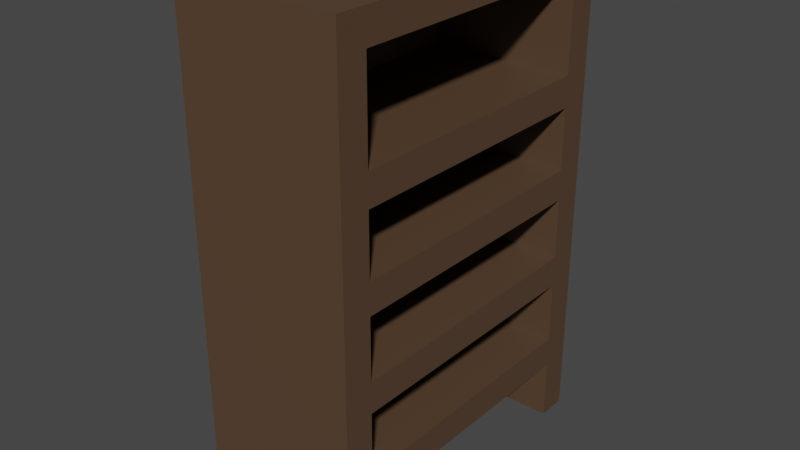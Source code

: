 # Source: shelf.blend  (saved by Blender 3.3.6; exported with 4.5.12 LTS)
import bpy
from mathutils import Matrix  # noqa: F401  (used for matrix-valued properties, if any)

bpy.ops.wm.read_factory_settings(use_empty=True)
scene = bpy.context.scene
scene.name = 'Scene'

# ---- collections
col_collection = bpy.data.collections.new('Collection'); scene.collection.children.link(col_collection)

# ---- materials (node trees are filled in below, after node groups)
mat_wood = bpy.data.materials.new('Wood')
mat_wood.use_transparent_shadow = False

# ---- material node trees
mat_wood.use_nodes = True; mat_wood.node_tree.nodes.clear()
_N = mat_wood.node_tree.nodes; _L = mat_wood.node_tree.links
n0 = _N.new('ShaderNodeBsdfPrincipled'); n0.name = 'Principled BSDF'; n0.location = (10, 300)
n0.distribution = 'GGX'
n0.subsurface_method = 'RANDOM_WALK_SKIN'
n0.inputs[0].default_value = (0.09463, 0.05474, 0.03066, 1.0)
n0.inputs[3].default_value = 1.45
n0.inputs[27].default_value = (0.0, 0.0, 0.0, 1.0)
n0.inputs[28].default_value = 1.0
n1 = _N.new('ShaderNodeOutputMaterial'); n1.name = 'Material Output'; n1.location = (300, 300)
_L.new(n0.outputs[0], n1.inputs[0])
n1.is_active_output = True

# ---- world
world_world = bpy.data.worlds.new('World'); scene.world = world_world
world_world.use_nodes = True; world_world.node_tree.nodes.clear()
_N = world_world.node_tree.nodes; _L = world_world.node_tree.links
n0 = _N.new('ShaderNodeOutputWorld'); n0.name = 'World Output'; n0.location = (300, 300)
n1 = _N.new('ShaderNodeBackground'); n1.name = 'Background'; n1.location = (10, 300)
n1.inputs[0].default_value = (0.05088, 0.05088, 0.05088, 1.0)
_L.new(n1.outputs[0], n0.inputs[0])
n0.is_active_output = True
world_world.color = (0.05088, 0.05088, 0.05088)
world_world.use_sun_shadow = False
world_world.sun_shadow_jitter_overblur = 0.0

# ---- meshes
me_cube_001 = bpy.data.meshes.new('Cube.001')
me_cube_001.from_pydata([(-0.4, -0.8, 0.0), (-0.4, -0.8, 2.4), (-0.4, 0.8, 0.0), (-0.4, 0.8, 2.4), (0.4, -0.8, 0.0), (0.4, -0.8, 2.4), (0.4, 0.8, 0.0), (0.4, 0.8, 2.4), (-0.4, 0.6545, 0.0), (-0.4, -0.6546, 0.0), (-0.4, -0.6546, 2.4), (-0.4, 0.6545, 2.4), (0.4, -0.6546, 0.0), (0.4, 0.6545, 0.0), (0.4, 0.6545, 2.4), (0.4, -0.6546, 2.4), (-0.4, -0.8, 1.2), (0.4, -0.8, 1.2), (0.4, -0.6546, 1.2), (-0.4, -0.6546, 1.2), (-0.4, 0.8, 1.2), (0.4, 0.8, 1.2), (0.4, 0.6545, 1.2), (-0.4, 0.6545, 1.2), (0.4, -0.8, 0.6), (0.4, -0.6546, 0.6), (-0.4, -0.6546, 0.6), (-0.4, -0.8, 0.6), (-0.4, 0.8, 0.6), (0.4, 0.8, 0.6), (0.4, 0.6545, 0.6), (-0.4, 0.6545, 0.6), (-0.4, -0.8, 0.9), (0.4, -0.8, 0.9), (0.4, -0.6546, 0.9), (-0.4, -0.6546, 0.9), (-0.4, 0.8, 0.9), (0.4, 0.8, 0.9), (0.4, 0.6545, 0.9), (-0.4, 0.6545, 0.9), (-0.4, -0.8, 1.8), (0.4, -0.8, 1.8), (0.4, -0.6546, 1.8), (-0.4, -0.6546, 1.8), (-0.4, 0.8, 1.8), (0.4, 0.8, 1.8), (0.4, 0.6545, 1.8), (-0.4, 0.6545, 1.8), (0.4, -0.8, 1.5), (0.4, -0.6546, 1.5), (-0.4, -0.6546, 1.5), (-0.4, -0.8, 1.5), (-0.4, 0.8, 1.5), (0.4, 0.8, 1.5), (0.4, 0.6545, 1.5), (-0.4, 0.6545, 1.5), (-0.4, -0.8, 2.1), (0.4, -0.8, 2.1), (0.4, -0.6546, 2.1), (-0.4, -0.6546, 2.1), (-0.4, 0.8, 2.1), (0.4, 0.8, 2.1), (0.4, 0.6545, 2.1), (-0.4, 0.6545, 2.1), (0.4, -0.8, 0.75), (0.4, -0.6546, 0.75), (-0.4, -0.6546, 0.75), (-0.4, -0.8, 0.75), (-0.4, 0.8, 0.75), (0.4, 0.8, 0.75), (0.4, 0.6545, 0.75), (-0.4, 0.6545, 0.75), (-0.4, 0.8, 1.05), (0.4, 0.8, 1.05), (0.4, 0.6545, 1.05), (-0.4, 0.6545, 1.05), (-0.4, 0.8, 1.35), (0.4, 0.8, 1.35), (0.4, 0.6545, 1.35), (-0.4, 0.6545, 1.35), (-0.4, 0.8, 1.65), (0.4, 0.8, 1.65), (0.4, 0.6545, 1.65), (-0.4, 0.6545, 1.65), (-0.4, 0.8, 1.95), (0.4, 0.8, 1.95), (0.4, 0.6545, 1.95), (-0.4, 0.6545, 1.95), (-0.4, 0.8, 2.25), (0.4, 0.8, 2.25), (0.4, 0.6545, 2.25), (-0.4, 0.6545, 2.25), (-0.4, -0.8, 2.25), (0.4, -0.8, 2.25), (0.4, -0.6546, 2.25), (-0.4, -0.6546, 2.25), (0.4, -0.8, 1.95), (0.4, -0.6546, 1.95), (-0.4, -0.6546, 1.95), (-0.4, -0.8, 1.95), (-0.4, -0.8, 1.65), (0.4, -0.8, 1.65), (0.4, -0.6546, 1.65), (-0.4, -0.6546, 1.65), (0.4, -0.8, 1.35), (0.4, -0.6546, 1.35), (-0.4, -0.6546, 1.35), (-0.4, -0.8, 1.35), (-0.4, -0.8, 1.05), (0.4, -0.8, 1.05), (0.4, -0.6546, 1.05), (-0.4, -0.6546, 1.05), (0.4, -0.8, 0.3), (0.4, -0.6546, 0.3), (-0.4, -0.6546, 0.3), (-0.4, -0.8, 0.3), (-0.4, 0.8, 0.3), (0.4, 0.8, 0.3), (0.4, 0.6545, 0.3), (-0.4, 0.6545, 0.3), (-0.4, 0.8, 0.45), (0.4, 0.8, 0.45), (0.4, 0.6545, 0.45), (-0.4, 0.6545, 0.45), (-0.4, -0.8, 0.45), (0.4, -0.8, 0.45), (0.4, -0.6546, 0.45), (-0.4, -0.6546, 0.45), (-0.32, -0.6546, 1.8), (-0.32, 0.6545, 1.8), (-0.32, -0.6546, 2.1), (-0.32, 0.6545, 2.1), (-0.32, 0.6545, 1.95), (-0.32, 0.6545, 2.25), (-0.32, -0.6546, 2.25), (-0.32, -0.6546, 1.95), (-0.32, -0.6546, 1.5), (-0.32, 0.6545, 1.5), (-0.32, 0.6545, 1.35), (-0.32, 0.6545, 1.65), (-0.32, -0.6546, 1.65), (-0.32, -0.6546, 1.35), (-0.32, -0.6546, 1.2), (-0.32, 0.6545, 1.2), (-0.32, -0.6546, 0.9), (-0.32, 0.6545, 0.9), (-0.32, 0.6545, 1.05), (-0.32, -0.6546, 1.05), (-0.32, -0.6546, 0.6), (-0.32, 0.6545, 0.6), (-0.32, -0.6546, 0.75), (-0.32, 0.6545, 0.75), (-0.32, 0.6545, 0.45), (-0.32, -0.6546, 0.45)], [], [(91, 11, 3, 88), (88, 3, 7, 89), (94, 15, 5, 93), (93, 5, 1, 92), (9, 12, 4, 0), (2, 6, 13, 8), (89, 7, 14, 90), (92, 1, 10, 95), (11, 14, 7, 3), (15, 10, 1, 5), (128, 42, 46, 129), (147, 142, 18, 110), (108, 16, 19, 111), (109, 17, 16, 108), (110, 18, 17, 109), (73, 21, 22, 74), (72, 20, 21, 73), (75, 23, 20, 72), (126, 25, 24, 125), (125, 24, 27, 124), (124, 27, 26, 127), (153, 148, 25, 126), (123, 31, 28, 120), (120, 28, 29, 121), (121, 29, 30, 122), (65, 34, 33, 64), (64, 33, 32, 67), (67, 32, 35, 66), (114, 127, 123, 119), (71, 39, 36, 68), (68, 36, 37, 69), (69, 37, 38, 70), (66, 35, 39, 71), (19, 106, 79, 23), (100, 40, 43, 103), (101, 41, 40, 100), (102, 42, 41, 101), (83, 103, 43, 47), (81, 45, 46, 82), (80, 44, 45, 81), (83, 47, 44, 80), (105, 49, 48, 104), (104, 48, 51, 107), (107, 51, 50, 106), (141, 136, 49, 105), (79, 55, 52, 76), (76, 52, 53, 77), (77, 53, 54, 78), (135, 130, 58, 97), (99, 56, 59, 98), (96, 57, 56, 99), (97, 58, 57, 96), (85, 61, 62, 86), (84, 60, 61, 85), (87, 63, 60, 84), (148, 150, 65, 25), (27, 67, 66, 26), (24, 64, 67, 27), (25, 65, 64, 24), (29, 69, 70, 30), (28, 68, 69, 29), (31, 71, 68, 28), (39, 75, 72, 36), (36, 72, 73, 37), (37, 73, 74, 38), (90, 14, 15, 94), (21, 77, 78, 22), (20, 76, 77, 21), (23, 79, 76, 20), (55, 83, 80, 52), (52, 80, 81, 53), (53, 81, 82, 54), (47, 87, 84, 44), (44, 84, 85, 45), (45, 85, 86, 46), (61, 89, 90, 62), (60, 88, 89, 61), (63, 91, 88, 60), (130, 134, 94, 58), (56, 92, 95, 59), (57, 93, 92, 56), (58, 94, 93, 57), (42, 97, 96, 41), (41, 96, 99, 40), (40, 99, 98, 43), (128, 135, 97, 42), (49, 102, 101, 48), (48, 101, 100, 51), (51, 100, 103, 50), (136, 140, 102, 49), (11, 10, 15, 14), (16, 107, 106, 19), (17, 104, 107, 16), (18, 105, 104, 17), (34, 110, 109, 33), (33, 109, 108, 32), (32, 108, 111, 35), (144, 147, 110, 34), (9, 114, 113, 12), (0, 115, 114, 9), (4, 112, 115, 0), (12, 113, 112, 4), (13, 118, 119, 8), (6, 117, 118, 13), (2, 116, 117, 6), (8, 119, 116, 2), (91, 95, 10, 11), (117, 121, 122, 118), (116, 120, 121, 117), (119, 123, 120, 116), (115, 124, 127, 114), (112, 125, 124, 115), (113, 126, 125, 112), (82, 46, 42, 102), (142, 143, 22, 18), (18, 22, 78, 105), (144, 34, 38, 145), (150, 151, 70, 65), (65, 70, 38, 34), (114, 119, 118, 113), (113, 118, 122, 126), (90, 94, 134, 133), (62, 90, 133, 131), (46, 86, 132, 129), (86, 62, 131, 132), (78, 138, 141, 105), (54, 82, 139, 137), (78, 54, 137, 138), (82, 102, 140, 139), (38, 74, 146, 145), (74, 22, 143, 146), (122, 152, 153, 126), (30, 70, 151, 149), (122, 30, 149, 152), (133, 134, 128, 129), (95, 91, 47, 43), (138, 139, 140, 141), (83, 79, 106, 103), (144, 145, 143, 142), (23, 39, 35, 19), (153, 152, 151, 150), (71, 123, 127, 66)])
_uv = me_cube_001.uv_layers.new(name='UVMap')
_uv.uv.foreach_set('vector', [0.6094, 0.2273, 0.625, 0.2273, 0.625, 0.25, 0.6094, 0.25, 0.6094, 0.25, 0.625, 0.25, 0.625, 0.5, 0.6094, 0.5, 0.6094, 0.7273, 0.625, 0.7273, 0.625, 0.75, 0.6094, 0.75, 0.6094, 0.75, 0.625, 0.75, 0.625, 1.0, 0.6094, 1.0, 0.125, 0.7273, 0.375, 0.7273, 0.375, 0.75, 0.125, 0.75, 0.125, 0.5, 0.375, 0.5, 0.375, 0.5227, 0.125, 0.5227, 0.6094, 0.5, 0.625, 0.5, 0.625, 0.5227, 0.6094, 0.5227, 0.6094, 0.0, 0.625, 0.0, 0.625, 0.02273, 0.6094, 0.02273, 0.625, 0.2273, 0.625, 0.5227, 0.625, 0.5, 0.625, 0.25, 0.625, 0.7273, 0.625, 0.02273, 0.625, 0.0, 0.625, 0.75, 0.5625, 0.09318, 0.5625, 0.7273, 0.5625, 0.5227, 0.5625, 0.2568, 0.4844, 0.09318, 0.5, 0.09318, 0.5, 0.7273, 0.4844, 0.7273, 0.4844, 0.0, 0.5, 0.0, 0.5, 0.02273, 0.4844, 0.02273, 0.4844, 0.75, 0.5, 0.75, 0.5, 1.0, 0.4844, 1.0, 0.4844, 0.7273, 0.5, 0.7273, 0.5, 0.75, 0.4844, 0.75, 0.4844, 0.5, 0.5, 0.5, 0.5, 0.5227, 0.4844, 0.5227, 0.4844, 0.25, 0.5, 0.25, 0.5, 0.5, 0.4844, 0.5, 0.4844, 0.2273, 0.5, 0.2273, 0.5, 0.25, 0.4844, 0.25, 0.4219, 0.7273, 0.4375, 0.7273, 0.4375, 0.75, 0.4219, 0.75, 0.4219, 0.75, 0.4375, 0.75, 0.4375, 1.0, 0.4219, 1.0, 0.4219, 0.0, 0.4375, 0.0, 0.4375, 0.02273, 0.4219, 0.02273, 0.4219, 0.09318, 0.4375, 0.09318, 0.4375, 0.7273, 0.4219, 0.7273, 0.4219, 0.2273, 0.4375, 0.2273, 0.4375, 0.25, 0.4219, 0.25, 0.4219, 0.25, 0.4375, 0.25, 0.4375, 0.5, 0.4219, 0.5, 0.4219, 0.5, 0.4375, 0.5, 0.4375, 0.5227, 0.4219, 0.5227, 0.4531, 0.7273, 0.4688, 0.7273, 0.4688, 0.75, 0.4531, 0.75, 0.4531, 0.75, 0.4688, 0.75, 0.4688, 1.0, 0.4531, 1.0, 0.4531, 0.0, 0.4688, 0.0, 0.4688, 0.02273, 0.4531, 0.02273, 0.4062, 0.02273, 0.4219, 0.02273, 0.4219, 0.2273, 0.4062, 0.2273, 0.4531, 0.2273, 0.4688, 0.2273, 0.4688, 0.25, 0.4531, 0.25, 0.4531, 0.25, 0.4688, 0.25, 0.4688, 0.5, 0.4531, 0.5, 0.4531, 0.5, 0.4688, 0.5, 0.4688, 0.5227, 0.4531, 0.5227, 0.4531, 0.02273, 0.4688, 0.02273, 0.4688, 0.2273, 0.4531, 0.2273, 0.5, 0.02273, 0.5156, 0.02273, 0.5156, 0.2273, 0.5, 0.2273, 0.5469, 0.0, 0.5625, 0.0, 0.5625, 0.02273, 0.5469, 0.02273, 0.5469, 0.75, 0.5625, 0.75, 0.5625, 1.0, 0.5469, 1.0, 0.5469, 0.7273, 0.5625, 0.7273, 0.5625, 0.75, 0.5469, 0.75, 0.5469, 0.2273, 0.5469, 0.02273, 0.5625, 0.02273, 0.5625, 0.2273, 0.5469, 0.5, 0.5625, 0.5, 0.5625, 0.5227, 0.5469, 0.5227, 0.5469, 0.25, 0.5625, 0.25, 0.5625, 0.5, 0.5469, 0.5, 0.5469, 0.2273, 0.5625, 0.2273, 0.5625, 0.25, 0.5469, 0.25, 0.5156, 0.7273, 0.5312, 0.7273, 0.5312, 0.75, 0.5156, 0.75, 0.5156, 0.75, 0.5312, 0.75, 0.5312, 1.0, 0.5156, 1.0, 0.5156, 0.0, 0.5312, 0.0, 0.5312, 0.02273, 0.5156, 0.02273, 0.5156, 0.09318, 0.5312, 0.09318, 0.5312, 0.7273, 0.5156, 0.7273, 0.5156, 0.2273, 0.5312, 0.2273, 0.5312, 0.25, 0.5156, 0.25, 0.5156, 0.25, 0.5312, 0.25, 0.5312, 0.5, 0.5156, 0.5, 0.5156, 0.5, 0.5312, 0.5, 0.5312, 0.5227, 0.5156, 0.5227, 0.5781, 0.09318, 0.5938, 0.09318, 0.5938, 0.7273, 0.5781, 0.7273, 0.5781, 0.0, 0.5938, 0.0, 0.5938, 0.02273, 0.5781, 0.02273, 0.5781, 0.75, 0.5938, 0.75, 0.5938, 1.0, 0.5781, 1.0, 0.5781, 0.7273, 0.5938, 0.7273, 0.5938, 0.75, 0.5781, 0.75, 0.5781, 0.5, 0.5938, 0.5, 0.5938, 0.5227, 0.5781, 0.5227, 0.5781, 0.25, 0.5938, 0.25, 0.5938, 0.5, 0.5781, 0.5, 0.5781, 0.2273, 0.5938, 0.2273, 0.5938, 0.25, 0.5781, 0.25, 0.4375, 0.09318, 0.4531, 0.09318, 0.4531, 0.7273, 0.4375, 0.7273, 0.4375, 0.0, 0.4531, 0.0, 0.4531, 0.02273, 0.4375, 0.02273, 0.4375, 0.75, 0.4531, 0.75, 0.4531, 1.0, 0.4375, 1.0, 0.4375, 0.7273, 0.4531, 0.7273, 0.4531, 0.75, 0.4375, 0.75, 0.4375, 0.5, 0.4531, 0.5, 0.4531, 0.5227, 0.4375, 0.5227, 0.4375, 0.25, 0.4531, 0.25, 0.4531, 0.5, 0.4375, 0.5, 0.4375, 0.2273, 0.4531, 0.2273, 0.4531, 0.25, 0.4375, 0.25, 0.4688, 0.2273, 0.4844, 0.2273, 0.4844, 0.25, 0.4688, 0.25, 0.4688, 0.25, 0.4844, 0.25, 0.4844, 0.5, 0.4688, 0.5, 0.4688, 0.5, 0.4844, 0.5, 0.4844, 0.5227, 0.4688, 0.5227, 0.6094, 0.5227, 0.625, 0.5227, 0.625, 0.7273, 0.6094, 0.7273, 0.5, 0.5, 0.5156, 0.5, 0.5156, 0.5227, 0.5, 0.5227, 0.5, 0.25, 0.5156, 0.25, 0.5156, 0.5, 0.5, 0.5, 0.5, 0.2273, 0.5156, 0.2273, 0.5156, 0.25, 0.5, 0.25, 0.5312, 0.2273, 0.5469, 0.2273, 0.5469, 0.25, 0.5312, 0.25, 0.5312, 0.25, 0.5469, 0.25, 0.5469, 0.5, 0.5312, 0.5, 0.5312, 0.5, 0.5469, 0.5, 0.5469, 0.5227, 0.5312, 0.5227, 0.5625, 0.2273, 0.5781, 0.2273, 0.5781, 0.25, 0.5625, 0.25, 0.5625, 0.25, 0.5781, 0.25, 0.5781, 0.5, 0.5625, 0.5, 0.5625, 0.5, 0.5781, 0.5, 0.5781, 0.5227, 0.5625, 0.5227, 0.5938, 0.5, 0.6094, 0.5, 0.6094, 0.5227, 0.5938, 0.5227, 0.5938, 0.25, 0.6094, 0.25, 0.6094, 0.5, 0.5938, 0.5, 0.5938, 0.2273, 0.6094, 0.2273, 0.6094, 0.25, 0.5938, 0.25, 0.5938, 0.09318, 0.6094, 0.09318, 0.6094, 0.7273, 0.5938, 0.7273, 0.5938, 0.0, 0.6094, 0.0, 0.6094, 0.02273, 0.5938, 0.02273, 0.5938, 0.75, 0.6094, 0.75, 0.6094, 1.0, 0.5938, 1.0, 0.5938, 0.7273, 0.6094, 0.7273, 0.6094, 0.75, 0.5938, 0.75, 0.5625, 0.7273, 0.5781, 0.7273, 0.5781, 0.75, 0.5625, 0.75, 0.5625, 0.75, 0.5781, 0.75, 0.5781, 1.0, 0.5625, 1.0, 0.5625, 0.0, 0.5781, 0.0, 0.5781, 0.02273, 0.5625, 0.02273, 0.5625, 0.09318, 0.5781, 0.09318, 0.5781, 0.7273, 0.5625, 0.7273, 0.5312, 0.7273, 0.5469, 0.7273, 0.5469, 0.75, 0.5312, 0.75, 0.5312, 0.75, 0.5469, 0.75, 0.5469, 1.0, 0.5312, 1.0, 0.5312, 0.0, 0.5469, 0.0, 0.5469, 0.02273, 0.5312, 0.02273, 0.5312, 0.09318, 0.5469, 0.09318, 0.5469, 0.7273, 0.5312, 0.7273, 0.625, 0.2273, 0.625, 0.02273, 0.625, 0.7273, 0.625, 0.5227, 0.5, 0.0, 0.5156, 0.0, 0.5156, 0.02273, 0.5, 0.02273, 0.5, 0.75, 0.5156, 0.75, 0.5156, 1.0, 0.5, 1.0, 0.5, 0.7273, 0.5156, 0.7273, 0.5156, 0.75, 0.5, 0.75, 0.4688, 0.7273, 0.4844, 0.7273, 0.4844, 0.75, 0.4688, 0.75, 0.4688, 0.75, 0.4844, 0.75, 0.4844, 1.0, 0.4688, 1.0, 0.4688, 0.0, 0.4844, 0.0, 0.4844, 0.02273, 0.4688, 0.02273, 0.4688, 0.09318, 0.4844, 0.09318, 0.4844, 0.7273, 0.4688, 0.7273, 0.375, 0.02273, 0.4062, 0.02273, 0.4062, 0.7273, 0.375, 0.7273, 0.375, 0.0, 0.4062, 0.0, 0.4062, 0.02273, 0.375, 0.02273, 0.375, 0.75, 0.4062, 0.75, 0.4062, 1.0, 0.375, 1.0, 0.375, 0.7273, 0.4062, 0.7273, 0.4062, 0.75, 0.375, 0.75, 0.375, 0.5227, 0.4062, 0.5227, 0.4062, 0.2273, 0.375, 0.2273, 0.375, 0.5, 0.4062, 0.5, 0.4062, 0.5227, 0.375, 0.5227, 0.375, 0.25, 0.4062, 0.25, 0.4062, 0.5, 0.375, 0.5, 0.375, 0.2273, 0.4062, 0.2273, 0.4062, 0.25, 0.375, 0.25, 0.6094, 0.2273, 0.6094, 0.02273, 0.625, 0.02273, 0.625, 0.2273, 0.4062, 0.5, 0.4219, 0.5, 0.4219, 0.5227, 0.4062, 0.5227, 0.4062, 0.25, 0.4219, 0.25, 0.4219, 0.5, 0.4062, 0.5, 0.4062, 0.2273, 0.4219, 0.2273, 0.4219, 0.25, 0.4062, 0.25, 0.4062, 0.0, 0.4219, 0.0, 0.4219, 0.02273, 0.4062, 0.02273, 0.4062, 0.75, 0.4219, 0.75, 0.4219, 1.0, 0.4062, 1.0, 0.4062, 0.7273, 0.4219, 0.7273, 0.4219, 0.75, 0.4062, 0.75, 0.5469, 0.5227, 0.5625, 0.5227, 0.5625, 0.7273, 0.5469, 0.7273, 0.5, 0.09318, 0.5, 0.2568, 0.5, 0.5227, 0.5, 0.7273, 0.5, 0.7273, 0.5, 0.5227, 0.5156, 0.5227, 0.5156, 0.7273, 0.4688, 0.09318, 0.4688, 0.7273, 0.4688, 0.5227, 0.4688, 0.2568, 0.4531, 0.09318, 0.4531, 0.2568, 0.4531, 0.5227, 0.4531, 0.7273, 0.4531, 0.7273, 0.4531, 0.5227, 0.4688, 0.5227, 0.4688, 0.7273, 0.4062, 0.02273, 0.4062, 0.2273, 0.4062, 0.5227, 0.4062, 0.7273, 0.4062, 0.7273, 0.4062, 0.5227, 0.4219, 0.5227, 0.4219, 0.7273, 0.6094, 0.5227, 0.6094, 0.7273, 0.6094, 0.09318, 0.6094, 0.2568, 0.5938, 0.5227, 0.6094, 0.5227, 0.6094, 0.2568, 0.5938, 0.2568, 0.5625, 0.5227, 0.5781, 0.5227, 0.5781, 0.2568, 0.5625, 0.2568, 0.5781, 0.5227, 0.5938, 0.5227, 0.5938, 0.2568, 0.5781, 0.2568, 0.5156, 0.5227, 0.5156, 0.2568, 0.5156, 0.09318, 0.5156, 0.7273, 0.5312, 0.5227, 0.5469, 0.5227, 0.5469, 0.2568, 0.5312, 0.2568, 0.5156, 0.5227, 0.5312, 0.5227, 0.5312, 0.2568, 0.5156, 0.2568, 0.5469, 0.5227, 0.5469, 0.7273, 0.5469, 0.09318, 0.5469, 0.2568, 0.4688, 0.5227, 0.4844, 0.5227, 0.4844, 0.2568, 0.4688, 0.2568, 0.4844, 0.5227, 0.5, 0.5227, 0.5, 0.2568, 0.4844, 0.2568, 0.4219, 0.5227, 0.4219, 0.2568, 0.4219, 0.09318, 0.4219, 0.7273, 0.4375, 0.5227, 0.4531, 0.5227, 0.4531, 0.2568, 0.4375, 0.2568, 0.4219, 0.5227, 0.4375, 0.5227, 0.4375, 0.2568, 0.4219, 0.2568, 0.6094, 0.2568, 0.6094, 0.09318, 0.5625, 0.09318, 0.5625, 0.2568, 0.6094, 0.02273, 0.6094, 0.2273, 0.5625, 0.2273, 0.5625, 0.02273, 0.5156, 0.2568, 0.5469, 0.2568, 0.5469, 0.09318, 0.5156, 0.09318, 0.5469, 0.2273, 0.5156, 0.2273, 0.5156, 0.02273, 0.5469, 0.02273, 0.4688, 0.09318, 0.4688, 0.2568, 0.5, 0.2568, 0.5, 0.09318, 0.5, 0.2273, 0.4688, 0.2273, 0.4688, 0.02273, 0.5, 0.02273, 0.4219, 0.09318, 0.4219, 0.2568, 0.4531, 0.2568, 0.4531, 0.09318, 0.4531, 0.2273, 0.4219, 0.2273, 0.4219, 0.02273, 0.4531, 0.02273])
me_cube_001.materials.append(mat_wood)
me_cube_001.update()

# ---- objects
ob_model = bpy.data.objects.new('Model', me_cube_001)

# ---- transforms, parenting, visibility, modifiers, constraints
ob_model.location = (0.0, 0.0, 0.0)

# ---- collection membership
col_collection.objects.link(ob_model)

# ---- scene / render settings (as saved in the file)
scene.frame_start = 1; scene.frame_end = 250; scene.frame_set(1)
scene.render.engine = 'BLENDER_EEVEE_NEXT'
scene.cycles.sampling_pattern = 'TABULATED_SOBOL'
scene.cycles.use_light_tree = False
scene.view_settings.view_transform = 'Filmic'
bpy.context.view_layer.update()

# ---- added for rendering (the .blend has no active camera and no usable light): camera, sun
cam_auto = bpy.data.cameras.new('AutoCamera')
cam_auto.lens = 50.0
cam_auto.sensor_width = 36.0
cam_auto.clip_end = 1000.0
ob_auto_camera = bpy.data.objects.new('AutoCamera', cam_auto)
scene.collection.objects.link(ob_auto_camera)
ob_auto_camera.location = (2.7695, -3.3234, 3.4156)
ob_auto_camera.rotation_euler = (1.09748, -7.21219e-08, 0.694738)
scene.camera = ob_auto_camera
light_auto_sun = bpy.data.lights.new('AutoSun', 'SUN')
light_auto_sun.energy = 3.0
light_auto_sun.angle = 0.0523599
ob_auto_sun = bpy.data.objects.new('AutoSun', light_auto_sun)
scene.collection.objects.link(ob_auto_sun)
ob_auto_sun.rotation_euler = (0.872665, 0.174533, 0.523599)
bpy.context.view_layer.update()
